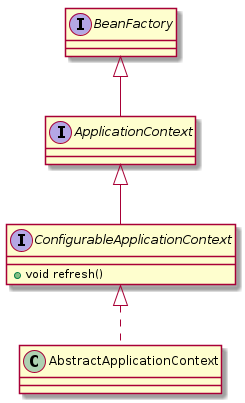

The diagram above was rendered by PlantUML. Its source (embedded in the PNG):
@startuml
interface BeanFactory
BeanFactory <|-- ApplicationContext
interface ApplicationContext
ApplicationContext <|-- ConfigurableApplicationContext
interface ConfigurableApplicationContext {
+void refresh()
}
ConfigurableApplicationContext <|.. AbstractApplicationContext

@enduml